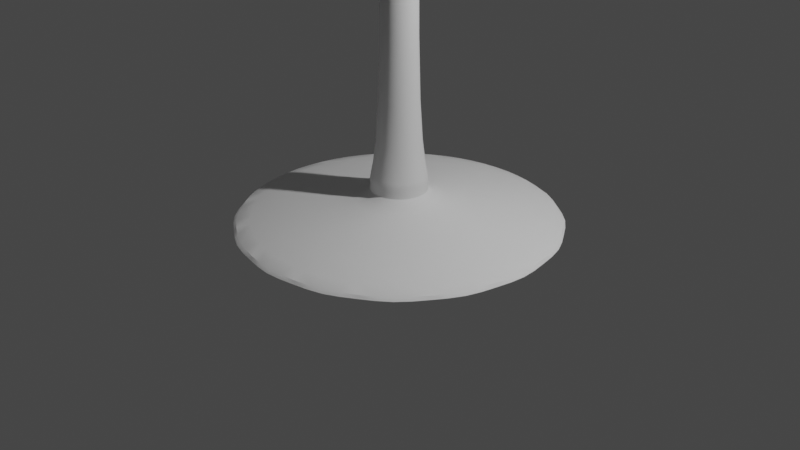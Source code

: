 # Source: Goblet.blend  (saved by Blender 2.83.19; exported with 4.5.12 LTS)
import bpy
from mathutils import Matrix  # noqa: F401  (used for matrix-valued properties, if any)

bpy.ops.wm.read_factory_settings(use_empty=True)
scene = bpy.context.scene
scene.name = 'Scene'

# ---- collections
col_collection = bpy.data.collections.new('Collection'); scene.collection.children.link(col_collection)

# ---- node groups
ng_auto_smooth = bpy.data.node_groups.new('Auto Smooth', 'GeometryNodeTree')
_s = ng_auto_smooth.interface.new_socket(name='Geometry', in_out='OUTPUT', socket_type='NodeSocketGeometry')
_s = ng_auto_smooth.interface.new_socket(name='Geometry', in_out='INPUT', socket_type='NodeSocketGeometry')
_s = ng_auto_smooth.interface.new_socket(name='Angle', in_out='INPUT', socket_type='NodeSocketFloat')
_s.subtype = 'ANGLE'
_s.min_value = 0.0
_s.max_value = 3.142
ng_auto_smooth.is_modifier = True
_N = ng_auto_smooth.nodes; _L = ng_auto_smooth.links
n0 = _N.new('NodeGroupOutput'); n0.name = 'Group Output'; n0.location = (480, -100)
n1 = _N.new('NodeGroupInput'); n1.name = 'Group Input'; n1.location = (-420, -300)
n2 = _N.new('NodeGroupInput'); n2.name = 'Group Input.001'; n2.location = (-60, -100)
n3 = _N.new('GeometryNodeSetShadeSmooth'); n3.name = 'Set Shade Smooth'; n3.location = (120, -100)
n3.domain = 'EDGE'
n4 = _N.new('GeometryNodeSetShadeSmooth'); n4.name = 'Set Shade Smooth.001'; n4.location = (300, -100)
n5 = _N.new('GeometryNodeInputMeshEdgeAngle'); n5.name = 'Edge Angle'; n5.location = (-420, -220)
n6 = _N.new('GeometryNodeInputEdgeSmooth'); n6.name = 'Is Edge Smooth'; n6.location = (-60, -160)
n7 = _N.new('GeometryNodeInputShadeSmooth'); n7.name = 'Is Face Smooth'; n7.location = (-240, -340)
n8 = _N.new('FunctionNodeBooleanMath'); n8.name = 'Boolean Math'; n8.location = (-60, -220)
n9 = _N.new('FunctionNodeCompare'); n9.name = 'Compare'; n9.location = (-240, -180)
n9.operation = 'LESS_EQUAL'
_L.new(n5.outputs[0], n9.inputs[0])
_L.new(n4.outputs[0], n0.inputs[0])
_L.new(n1.outputs[1], n9.inputs[1])
_L.new(n9.outputs[0], n8.inputs[0])
_L.new(n7.outputs[0], n8.inputs[1])
_L.new(n2.outputs[0], n3.inputs[0])
_L.new(n6.outputs[0], n3.inputs[1])
_L.new(n3.outputs[0], n4.inputs[0])
_L.new(n8.outputs[0], n3.inputs[2])
n0.is_active_output = True

# ---- world
world_world = bpy.data.worlds.new('World'); scene.world = world_world
world_world.use_nodes = True; world_world.node_tree.nodes.clear()
_N = world_world.node_tree.nodes; _L = world_world.node_tree.links
n0 = _N.new('ShaderNodeOutputWorld'); n0.name = 'World Output'; n0.location = (300, 300)
n1 = _N.new('ShaderNodeBackground'); n1.name = 'Background'; n1.location = (10, 300)
n1.inputs[0].default_value = (0.05088, 0.05088, 0.05088, 1.0)
_L.new(n1.outputs[0], n0.inputs[0])
n0.is_active_output = True
world_world.color = (0.05088, 0.05088, 0.05088)
world_world.use_sun_shadow = False
world_world.sun_shadow_jitter_overblur = 0.0

# ---- cameras
cam_camera = bpy.data.cameras.new('Camera')
cam_camera.clip_end = 100.0
cam_camera.ortho_scale = 7.314

# ---- lights
light_light = bpy.data.lights.new('Light', 'POINT')
light_light.transmission_factor = 0.0
light_light.energy = 1000.0
light_light.shadow_soft_size = 0.1
light_light.shadow_maximum_resolution = 0.006
light_light.use_absolute_resolution = True

# ---- meshes
me_cylinder_001 = bpy.data.meshes.new('Cylinder.001')
me_cylinder_001.from_pydata([(0.0, 1.8, -0.05), (0.0, 1.8, 0.05), (0.6888, 1.663, -0.05), (0.6888, 1.663, 0.05), (1.273, 1.273, -0.05), (1.273, 1.273, 0.05), (1.663, 0.6888, -0.05), (1.663, 0.6888, 0.05), (1.8, -7.868e-08, -0.05), (1.8, -7.868e-08, 0.05), (1.663, -0.6888, -0.05), (1.663, -0.6888, 0.05), (1.273, -1.273, -0.05), (1.273, -1.273, 0.05), (0.6888, -1.663, -0.05), (0.6888, -1.663, 0.05), (2.718e-07, -1.8, -0.05), (2.718e-07, -1.8, 0.05), (-0.6888, -1.663, -0.05), (-0.6888, -1.663, 0.05), (-1.273, -1.273, -0.05), (-1.273, -1.273, 0.05), (-1.663, -0.6888, -0.05), (-1.663, -0.6888, 0.05), (-1.8, 2.146e-08, -0.05), (-1.8, 2.146e-08, 0.05), (-1.663, 0.6888, -0.05), (-1.663, 0.6888, 0.05), (-1.273, 1.273, -0.05), (-1.273, 1.273, 0.05), (-0.6888, 1.663, -0.05), (-0.6888, 1.663, 0.05), (1.308e-07, 0.18, 0.25), (0.06888, 0.1663, 0.25), (0.1273, 0.1273, 0.25), (0.1663, 0.06888, 0.25), (0.18, 1.225e-08, 0.25), (0.1663, -0.06888, 0.25), (0.1273, -0.1273, 0.25), (0.06888, -0.1663, 0.25), (1.579e-07, -0.18, 0.25), (-0.06888, -0.1663, 0.25), (-0.1273, -0.1273, 0.25), (-0.1663, -0.06888, 0.25), (-0.18, 2.226e-08, 0.25), (-0.1663, 0.06888, 0.25), (-0.1273, 0.1273, 0.25), (-0.06888, 0.1663, 0.25), (9.015e-08, 0.36, 0.45), (0.1378, 0.3326, 0.45), (0.2546, 0.2546, 0.45), (0.3326, 0.1378, 0.45), (0.36, -7.168e-09, 0.45), (0.3326, -0.1378, 0.45), (0.2546, -0.2546, 0.45), (0.1378, -0.3326, 0.45), (1.445e-07, -0.36, 0.45), (-0.1378, -0.3326, 0.45), (-0.2546, -0.2546, 0.45), (-0.3326, -0.1378, 0.45), (-0.36, 1.286e-08, 0.45), (-0.3326, 0.1378, 0.45), (-0.2546, 0.2546, 0.45), (-0.1378, 0.3326, 0.45), (1.196e-07, 0.18, 0.65), (0.06888, 0.1663, 0.65), (0.18, 1.691e-08, 0.65), (0.1273, -0.1273, 0.65), (0.06888, -0.1663, 0.65), (1.468e-07, -0.18, 0.65), (-0.06888, -0.1663, 0.65), (-0.1273, -0.1273, 0.65), (-0.18, 2.692e-08, 0.65), (-0.1273, 0.1273, 0.65), (-0.06888, 0.1663, 0.65), (0.1273, 0.1273, 0.65), (0.1663, 0.06888, 0.65), (0.1663, -0.06888, 0.65), (-0.1663, -0.06888, 0.65), (-0.1663, 0.06888, 0.65), (1.196e-07, 0.18, 4.65), (0.06888, 0.1663, 4.65), (0.1273, 0.1273, 4.65), (0.1663, 0.06888, 4.65), (0.18, 1.691e-08, 4.65), (0.1663, -0.06888, 4.65), (0.1273, -0.1273, 4.65), (0.06888, -0.1663, 4.65), (1.468e-07, -0.18, 4.65), (-0.06888, -0.1663, 4.65), (-0.1273, -0.1273, 4.65), (-0.1663, -0.06888, 4.65), (-0.18, 2.692e-08, 4.65), (-0.1663, 0.06888, 4.65), (-0.1273, 0.1273, 4.65), (-0.06888, 0.1663, 4.65), (7.804e-08, 0.36, 4.85), (0.1378, 0.3326, 4.85), (0.2546, 0.2546, 4.85), (0.3326, 0.1378, 4.85), (0.36, -7.168e-09, 4.85), (0.3326, -0.1378, 4.85), (0.2546, -0.2546, 4.85), (0.1378, -0.3326, 4.85), (1.324e-07, -0.36, 4.85), (-0.1378, -0.3326, 4.85), (-0.2546, -0.2546, 4.85), (-0.3326, -0.1378, 4.85), (-0.36, 1.286e-08, 4.85), (-0.3326, 0.1378, 4.85), (-0.2546, 0.2546, 4.85), (-0.1378, 0.3326, 4.85), (1.019e-07, 0.18, 5.05), (-0.1273, -0.1273, 5.05), (-0.06888, 0.1663, 5.05), (0.06888, 0.1663, 5.05), (0.1273, 0.1273, 5.05), (0.1663, 0.06888, 5.05), (0.18, 9.455e-09, 5.05), (0.1663, -0.06888, 5.05), (0.1273, -0.1273, 5.05), (0.06888, -0.1663, 5.05), (1.291e-07, -0.18, 5.05), (-0.06888, -0.1663, 5.05), (-0.1663, -0.06888, 5.05), (-0.18, 1.947e-08, 5.05), (-0.1663, 0.06888, 5.05), (-0.1273, 0.1273, 5.05), (1.018, 1.018, 5.25), (1.44, -1.33e-07, 5.25), (0.5511, -1.33, 5.25), (1.198e-07, -1.44, 5.25), (-1.018, -1.018, 5.25), (-1.018, 1.018, 5.25), (-0.5511, 1.33, 5.25), (-9.76e-08, 1.44, 5.25), (0.5511, 1.33, 5.25), (1.33, 0.5511, 5.25), (1.33, -0.5511, 5.25), (1.018, -1.018, 5.25), (-0.5511, -1.33, 5.25), (-1.33, -0.5511, 5.25), (-1.44, -5.286e-08, 5.25), (-1.33, 0.5511, 5.25), (-1.911e-07, 2.16, 9.25), (0.8266, 1.996, 9.25), (1.527, 1.527, 9.25), (1.996, 0.8266, 9.25), (2.16, -1.995e-07, 9.25), (1.996, -0.8266, 9.25), (1.527, -1.527, 9.25), (0.8266, -1.996, 9.25), (1.35e-07, -2.16, 9.25), (-0.8266, -1.996, 9.25), (-1.527, -1.527, 9.25), (-1.996, -0.8266, 9.25), (-2.16, -7.93e-08, 9.25), (-1.996, 0.8266, 9.25), (-1.527, 1.527, 9.25), (-0.8266, 1.996, 9.25), (-1.638e-07, 1.944, 9.25), (0.7439, 1.796, 9.25), (1.375, 1.375, 9.25), (1.796, 0.7439, 9.25), (1.944, -1.84e-07, 9.25), (1.796, -0.7439, 9.25), (1.375, -1.375, 9.25), (0.7439, -1.796, 9.25), (1.297e-07, -1.944, 9.25), (-0.7439, -1.796, 9.25), (-1.375, -1.375, 9.25), (-1.796, -0.7439, 9.25), (-1.944, -7.584e-08, 9.25), (-1.796, 0.7439, 9.25), (-1.375, 1.375, 9.25), (-0.7439, 1.796, 9.25), (-1.003e-07, 1.341, 5.35), (0.5133, 1.239, 5.35), (0.9485, 0.9485, 5.35), (1.239, 0.5133, 5.35), (1.341, -1.316e-07, 5.35), (1.239, -0.5133, 5.35), (0.9485, -0.9485, 5.35), (0.5133, -1.239, 5.35), (1.022e-07, -1.341, 5.35), (-0.5133, -1.239, 5.35), (-0.9485, -0.9485, 5.35), (-1.239, -0.5133, 5.35), (-1.341, -5.695e-08, 5.35), (-1.239, 0.5133, 5.35), (-0.9485, 0.9485, 5.35), (-0.5133, 1.239, 5.35), (5.96e-08, 0.0, 5.35)], [], [(0, 1, 3, 2), (2, 3, 5, 4), (4, 5, 7, 6), (6, 7, 9, 8), (8, 9, 11, 10), (10, 11, 13, 12), (12, 13, 15, 14), (14, 15, 17, 16), (16, 17, 19, 18), (18, 19, 21, 20), (20, 21, 23, 22), (22, 23, 25, 24), (24, 25, 27, 26), (26, 27, 29, 28), (15, 13, 38, 39), (28, 29, 31, 30), (30, 31, 1, 0), (0, 2, 4, 6, 8, 10, 12, 14, 16, 18, 20, 22, 24, 26, 28, 30), (25, 23, 43, 44), (11, 9, 36, 37), (21, 19, 41, 42), (31, 29, 46, 47), (7, 5, 34, 35), (17, 15, 39, 40), (3, 1, 32, 33), (27, 25, 44, 45), (13, 11, 37, 38), (23, 21, 42, 43), (1, 31, 47, 32), (9, 7, 35, 36), (19, 17, 40, 41), (29, 27, 45, 46), (5, 3, 33, 34), (42, 41, 57, 58), (35, 34, 50, 51), (43, 42, 58, 59), (36, 35, 51, 52), (44, 43, 59, 60), (37, 36, 52, 53), (45, 44, 60, 61), (38, 37, 53, 54), (46, 45, 61, 62), (39, 38, 54, 55), (47, 46, 62, 63), (40, 39, 55, 56), (33, 32, 48, 49), (32, 47, 63, 48), (41, 40, 56, 57), (34, 33, 49, 50), (63, 62, 73, 74), (56, 55, 68, 69), (49, 48, 64, 65), (48, 63, 74, 64), (57, 56, 69, 70), (50, 49, 65, 75), (58, 57, 70, 71), (51, 50, 75, 76), (59, 58, 71, 78), (52, 51, 76, 66), (60, 59, 78, 72), (53, 52, 66, 77), (61, 60, 72, 79), (54, 53, 77, 67), (62, 61, 79, 73), (55, 54, 67, 68), (76, 75, 82, 83), (78, 71, 90, 91), (66, 76, 83, 84), (72, 78, 91, 92), (77, 66, 84, 85), (79, 72, 92, 93), (67, 77, 85, 86), (73, 79, 93, 94), (68, 67, 86, 87), (74, 73, 94, 95), (69, 68, 87, 88), (65, 64, 80, 81), (64, 74, 95, 80), (70, 69, 88, 89), (75, 65, 81, 82), (71, 70, 89, 90), (88, 87, 103, 104), (81, 80, 96, 97), (80, 95, 111, 96), (89, 88, 104, 105), (82, 81, 97, 98), (90, 89, 105, 106), (83, 82, 98, 99), (91, 90, 106, 107), (84, 83, 99, 100), (92, 91, 107, 108), (85, 84, 100, 101), (93, 92, 108, 109), (86, 85, 101, 102), (94, 93, 109, 110), (87, 86, 102, 103), (95, 94, 110, 111), (109, 108, 125, 126), (102, 101, 119, 120), (110, 109, 126, 127), (103, 102, 120, 121), (111, 110, 127, 114), (104, 103, 121, 122), (97, 96, 112, 115), (96, 111, 114, 112), (105, 104, 122, 123), (98, 97, 115, 116), (106, 105, 123, 113), (99, 98, 116, 117), (107, 106, 113, 124), (100, 99, 117, 118), (108, 107, 124, 125), (101, 100, 118, 119), (122, 121, 130, 131), (115, 112, 135, 136), (112, 114, 134, 135), (123, 122, 131, 140), (116, 115, 136, 128), (113, 123, 140, 132), (117, 116, 128, 137), (124, 113, 132, 141), (118, 117, 137, 129), (125, 124, 141, 142), (119, 118, 129, 138), (126, 125, 142, 143), (120, 119, 138, 139), (127, 126, 143, 133), (121, 120, 139, 130), (114, 127, 133, 134), (141, 132, 154, 155), (129, 137, 147, 148), (142, 141, 155, 156), (138, 129, 148, 149), (143, 142, 156, 157), (139, 138, 149, 150), (133, 143, 157, 158), (130, 139, 150, 151), (134, 133, 158, 159), (131, 130, 151, 152), (136, 135, 144, 145), (135, 134, 159, 144), (140, 131, 152, 153), (128, 136, 145, 146), (132, 140, 153, 154), (137, 128, 146, 147), (145, 144, 160, 161), (144, 159, 175, 160), (153, 152, 168, 169), (146, 145, 161, 162), (154, 153, 169, 170), (147, 146, 162, 163), (155, 154, 170, 171), (148, 147, 163, 164), (156, 155, 171, 172), (149, 148, 164, 165), (157, 156, 172, 173), (150, 149, 165, 166), (158, 157, 173, 174), (151, 150, 166, 167), (159, 158, 174, 175), (152, 151, 167, 168), (166, 165, 181, 182), (174, 173, 189, 190), (167, 166, 182, 183), (175, 174, 190, 191), (168, 167, 183, 184), (161, 160, 176, 177), (160, 175, 191, 176), (169, 168, 184, 185), (162, 161, 177, 178), (170, 169, 185, 186), (163, 162, 178, 179), (171, 170, 186, 187), (164, 163, 179, 180), (172, 171, 187, 188), (165, 164, 180, 181), (173, 172, 188, 189), (187, 186, 192), (180, 179, 192), (188, 187, 192), (181, 180, 192), (189, 188, 192), (182, 181, 192), (190, 189, 192), (183, 182, 192), (191, 190, 192), (184, 183, 192), (177, 176, 192), (176, 191, 192), (185, 184, 192), (178, 177, 192), (186, 185, 192), (179, 178, 192)])
me_cylinder_001.polygons.foreach_set('use_smooth', [True] * 193)
_uv = me_cylinder_001.uv_layers.new(name='UVMap')
_uv.uv.foreach_set('vector', [1.0, 0.5, 1.0, 1.0, 0.9375, 1.0, 0.9375, 0.5, 0.9375, 0.5, 0.9375, 1.0, 0.875, 1.0, 0.875, 0.5, 0.875, 0.5, 0.875, 1.0, 0.8125, 1.0, 0.8125, 0.5, 0.8125, 0.5, 0.8125, 1.0, 0.75, 1.0, 0.75, 0.5, 0.75, 0.5, 0.75, 1.0, 0.6875, 1.0, 0.6875, 0.5, 0.6875, 0.5, 0.6875, 1.0, 0.625, 1.0, 0.625, 0.5, 0.625, 0.5, 0.625, 1.0, 0.5625, 1.0, 0.5625, 0.5, 0.5625, 0.5, 0.5625, 1.0, 0.5, 1.0, 0.5, 0.5, 0.5, 0.5, 0.5, 1.0, 0.4375, 1.0, 0.4375, 0.5, 0.4375, 0.5, 0.4375, 1.0, 0.375, 1.0, 0.375, 0.5, 0.375, 0.5, 0.375, 1.0, 0.3125, 1.0, 0.3125, 0.5, 0.3125, 0.5, 0.3125, 1.0, 0.25, 1.0, 0.25, 0.5, 0.25, 0.5, 0.25, 1.0, 0.1875, 1.0, 0.1875, 0.5, 0.1875, 0.5, 0.1875, 1.0, 0.125, 1.0, 0.125, 0.5, 0.5625, 1.0, 0.625, 1.0, 0.625, 1.0, 0.5625, 1.0, 0.125, 0.5, 0.125, 1.0, 0.0625, 1.0, 0.0625, 0.5, 0.0625, 0.5, 0.0625, 1.0, 0.0, 1.0, 0.0, 0.5, 0.75, 0.49, 0.8418, 0.4717, 0.9197, 0.4197, 0.9717, 0.3418, 0.99, 0.25, 0.9717, 0.1582, 0.9197, 0.08029, 0.8418, 0.02827, 0.75, 0.01, 0.6582, 0.02827, 0.5803, 0.08029, 0.5283, 0.1582, 0.51, 0.25, 0.5283, 0.3418, 0.5803, 0.4197, 0.6582, 0.4717, 0.25, 1.0, 0.3125, 1.0, 0.3125, 1.0, 0.25, 1.0, 0.6875, 1.0, 0.75, 1.0, 0.75, 1.0, 0.6875, 1.0, 0.375, 1.0, 0.4375, 1.0, 0.4375, 1.0, 0.375, 1.0, 0.0625, 1.0, 0.125, 1.0, 0.125, 1.0, 0.0625, 1.0, 0.8125, 1.0, 0.875, 1.0, 0.875, 1.0, 0.8125, 1.0, 0.5, 1.0, 0.5625, 1.0, 0.5625, 1.0, 0.5, 1.0, 0.9375, 1.0, 1.0, 1.0, 1.0, 1.0, 0.9375, 1.0, 0.1875, 1.0, 0.25, 1.0, 0.25, 1.0, 0.1875, 1.0, 0.625, 1.0, 0.6875, 1.0, 0.6875, 1.0, 0.625, 1.0, 0.3125, 1.0, 0.375, 1.0, 0.375, 1.0, 0.3125, 1.0, 0.0, 1.0, 0.0625, 1.0, 0.0625, 1.0, 0.0, 1.0, 0.75, 1.0, 0.8125, 1.0, 0.8125, 1.0, 0.75, 1.0, 0.4375, 1.0, 0.5, 1.0, 0.5, 1.0, 0.4375, 1.0, 0.125, 1.0, 0.1875, 1.0, 0.1875, 1.0, 0.125, 1.0, 0.875, 1.0, 0.9375, 1.0, 0.9375, 1.0, 0.875, 1.0, 0.375, 1.0, 0.4375, 1.0, 0.4375, 1.0, 0.375, 1.0, 0.8125, 1.0, 0.875, 1.0, 0.875, 1.0, 0.8125, 1.0, 0.3125, 1.0, 0.375, 1.0, 0.375, 1.0, 0.3125, 1.0, 0.75, 1.0, 0.8125, 1.0, 0.8125, 1.0, 0.75, 1.0, 0.25, 1.0, 0.3125, 1.0, 0.3125, 1.0, 0.25, 1.0, 0.6875, 1.0, 0.75, 1.0, 0.75, 1.0, 0.6875, 1.0, 0.1875, 1.0, 0.25, 1.0, 0.25, 1.0, 0.1875, 1.0, 0.625, 1.0, 0.6875, 1.0, 0.6875, 1.0, 0.625, 1.0, 0.125, 1.0, 0.1875, 1.0, 0.1875, 1.0, 0.125, 1.0, 0.5625, 1.0, 0.625, 1.0, 0.625, 1.0, 0.5625, 1.0, 0.0625, 1.0, 0.125, 1.0, 0.125, 1.0, 0.0625, 1.0, 0.5, 1.0, 0.5625, 1.0, 0.5625, 1.0, 0.5, 1.0, 0.9375, 1.0, 1.0, 1.0, 1.0, 1.0, 0.9375, 1.0, 0.0, 1.0, 0.0625, 1.0, 0.0625, 1.0, 0.0, 1.0, 0.4375, 1.0, 0.5, 1.0, 0.5, 1.0, 0.4375, 1.0, 0.875, 1.0, 0.9375, 1.0, 0.9375, 1.0, 0.875, 1.0, 0.0625, 1.0, 0.125, 1.0, 0.125, 1.0, 0.0625, 1.0, 0.5, 1.0, 0.5625, 1.0, 0.5625, 1.0, 0.5, 1.0, 0.9375, 1.0, 1.0, 1.0, 1.0, 1.0, 0.9375, 1.0, 0.0, 1.0, 0.0625, 1.0, 0.0625, 1.0, 0.0, 1.0, 0.4375, 1.0, 0.5, 1.0, 0.5, 1.0, 0.4375, 1.0, 0.875, 1.0, 0.9375, 1.0, 0.9375, 1.0, 0.875, 1.0, 0.375, 1.0, 0.4375, 1.0, 0.4375, 1.0, 0.375, 1.0, 0.8125, 1.0, 0.875, 1.0, 0.875, 1.0, 0.8125, 1.0, 0.3125, 1.0, 0.375, 1.0, 0.375, 1.0, 0.3125, 1.0, 0.75, 1.0, 0.8125, 1.0, 0.8125, 1.0, 0.75, 1.0, 0.25, 1.0, 0.3125, 1.0, 0.3125, 1.0, 0.25, 1.0, 0.6875, 1.0, 0.75, 1.0, 0.75, 1.0, 0.6875, 1.0, 0.1875, 1.0, 0.25, 1.0, 0.25, 1.0, 0.1875, 1.0, 0.625, 1.0, 0.6875, 1.0, 0.6875, 1.0, 0.625, 1.0, 0.125, 1.0, 0.1875, 1.0, 0.1875, 1.0, 0.125, 1.0, 0.5625, 1.0, 0.625, 1.0, 0.625, 1.0, 0.5625, 1.0, 0.8125, 1.0, 0.875, 1.0, 0.875, 1.0, 0.8125, 1.0, 0.3125, 1.0, 0.375, 1.0, 0.375, 1.0, 0.3125, 1.0, 0.75, 1.0, 0.8125, 1.0, 0.8125, 1.0, 0.75, 1.0, 0.25, 1.0, 0.3125, 1.0, 0.3125, 1.0, 0.25, 1.0, 0.6875, 1.0, 0.75, 1.0, 0.75, 1.0, 0.6875, 1.0, 0.1875, 1.0, 0.25, 1.0, 0.25, 1.0, 0.1875, 1.0, 0.625, 1.0, 0.6875, 1.0, 0.6875, 1.0, 0.625, 1.0, 0.125, 1.0, 0.1875, 1.0, 0.1875, 1.0, 0.125, 1.0, 0.5625, 1.0, 0.625, 1.0, 0.625, 1.0, 0.5625, 1.0, 0.0625, 1.0, 0.125, 1.0, 0.125, 1.0, 0.0625, 1.0, 0.5, 1.0, 0.5625, 1.0, 0.5625, 1.0, 0.5, 1.0, 0.9375, 1.0, 1.0, 1.0, 1.0, 1.0, 0.9375, 1.0, 0.0, 1.0, 0.0625, 1.0, 0.0625, 1.0, 0.0, 1.0, 0.4375, 1.0, 0.5, 1.0, 0.5, 1.0, 0.4375, 1.0, 0.875, 1.0, 0.9375, 1.0, 0.9375, 1.0, 0.875, 1.0, 0.375, 1.0, 0.4375, 1.0, 0.4375, 1.0, 0.375, 1.0, 0.5, 1.0, 0.5625, 1.0, 0.5625, 1.0, 0.5, 1.0, 0.9375, 1.0, 1.0, 1.0, 1.0, 1.0, 0.9375, 1.0, 0.0, 1.0, 0.0625, 1.0, 0.0625, 1.0, 0.0, 1.0, 0.4375, 1.0, 0.5, 1.0, 0.5, 1.0, 0.4375, 1.0, 0.875, 1.0, 0.9375, 1.0, 0.9375, 1.0, 0.875, 1.0, 0.375, 1.0, 0.4375, 1.0, 0.4375, 1.0, 0.375, 1.0, 0.8125, 1.0, 0.875, 1.0, 0.875, 1.0, 0.8125, 1.0, 0.3125, 1.0, 0.375, 1.0, 0.375, 1.0, 0.3125, 1.0, 0.75, 1.0, 0.8125, 1.0, 0.8125, 1.0, 0.75, 1.0, 0.25, 1.0, 0.3125, 1.0, 0.3125, 1.0, 0.25, 1.0, 0.6875, 1.0, 0.75, 1.0, 0.75, 1.0, 0.6875, 1.0, 0.1875, 1.0, 0.25, 1.0, 0.25, 1.0, 0.1875, 1.0, 0.625, 1.0, 0.6875, 1.0, 0.6875, 1.0, 0.625, 1.0, 0.125, 1.0, 0.1875, 1.0, 0.1875, 1.0, 0.125, 1.0, 0.5625, 1.0, 0.625, 1.0, 0.625, 1.0, 0.5625, 1.0, 0.0625, 1.0, 0.125, 1.0, 0.125, 1.0, 0.0625, 1.0, 0.1875, 1.0, 0.25, 1.0, 0.25, 1.0, 0.1875, 1.0, 0.625, 1.0, 0.6875, 1.0, 0.6875, 1.0, 0.625, 1.0, 0.125, 1.0, 0.1875, 1.0, 0.1875, 1.0, 0.125, 1.0, 0.5625, 1.0, 0.625, 1.0, 0.625, 1.0, 0.5625, 1.0, 0.0625, 1.0, 0.125, 1.0, 0.125, 1.0, 0.0625, 1.0, 0.5, 1.0, 0.5625, 1.0, 0.5625, 1.0, 0.5, 1.0, 0.9375, 1.0, 1.0, 1.0, 1.0, 1.0, 0.9375, 1.0, 0.0, 1.0, 0.0625, 1.0, 0.0625, 1.0, 0.0, 1.0, 0.4375, 1.0, 0.5, 1.0, 0.5, 1.0, 0.4375, 1.0, 0.875, 1.0, 0.9375, 1.0, 0.9375, 1.0, 0.875, 1.0, 0.375, 1.0, 0.4375, 1.0, 0.4375, 1.0, 0.375, 1.0, 0.8125, 1.0, 0.875, 1.0, 0.875, 1.0, 0.8125, 1.0, 0.3125, 1.0, 0.375, 1.0, 0.375, 1.0, 0.3125, 1.0, 0.75, 1.0, 0.8125, 1.0, 0.8125, 1.0, 0.75, 1.0, 0.25, 1.0, 0.3125, 1.0, 0.3125, 1.0, 0.25, 1.0, 0.6875, 1.0, 0.75, 1.0, 0.75, 1.0, 0.6875, 1.0, 0.5, 1.0, 0.5625, 1.0, 0.5625, 1.0, 0.5, 1.0, 0.9375, 1.0, 1.0, 1.0, 1.0, 1.0, 0.9375, 1.0, 0.0, 1.0, 0.0625, 1.0, 0.0625, 1.0, 0.0, 1.0, 0.4375, 1.0, 0.5, 1.0, 0.5, 1.0, 0.4375, 1.0, 0.875, 1.0, 0.9375, 1.0, 0.9375, 1.0, 0.875, 1.0, 0.375, 1.0, 0.4375, 1.0, 0.4375, 1.0, 0.375, 1.0, 0.8125, 1.0, 0.875, 1.0, 0.875, 1.0, 0.8125, 1.0, 0.3125, 1.0, 0.375, 1.0, 0.375, 1.0, 0.3125, 1.0, 0.75, 1.0, 0.8125, 1.0, 0.8125, 1.0, 0.75, 1.0, 0.25, 1.0, 0.3125, 1.0, 0.3125, 1.0, 0.25, 1.0, 0.6875, 1.0, 0.75, 1.0, 0.75, 1.0, 0.6875, 1.0, 0.1875, 1.0, 0.25, 1.0, 0.25, 1.0, 0.1875, 1.0, 0.625, 1.0, 0.6875, 1.0, 0.6875, 1.0, 0.625, 1.0, 0.125, 1.0, 0.1875, 1.0, 0.1875, 1.0, 0.125, 1.0, 0.5625, 1.0, 0.625, 1.0, 0.625, 1.0, 0.5625, 1.0, 0.0625, 1.0, 0.125, 1.0, 0.125, 1.0, 0.0625, 1.0, 0.3125, 1.0, 0.375, 1.0, 0.375, 1.0, 0.3125, 1.0, 0.75, 1.0, 0.8125, 1.0, 0.8125, 1.0, 0.75, 1.0, 0.25, 1.0, 0.3125, 1.0, 0.3125, 1.0, 0.25, 1.0, 0.6875, 1.0, 0.75, 1.0, 0.75, 1.0, 0.6875, 1.0, 0.1875, 1.0, 0.25, 1.0, 0.25, 1.0, 0.1875, 1.0, 0.625, 1.0, 0.6875, 1.0, 0.6875, 1.0, 0.625, 1.0, 0.125, 1.0, 0.1875, 1.0, 0.1875, 1.0, 0.125, 1.0, 0.5625, 1.0, 0.625, 1.0, 0.625, 1.0, 0.5625, 1.0, 0.0625, 1.0, 0.125, 1.0, 0.125, 1.0, 0.0625, 1.0, 0.5, 1.0, 0.5625, 1.0, 0.5625, 1.0, 0.5, 1.0, 0.9375, 1.0, 1.0, 1.0, 1.0, 1.0, 0.9375, 1.0, 0.0, 1.0, 0.0625, 1.0, 0.0625, 1.0, 0.0, 1.0, 0.4375, 1.0, 0.5, 1.0, 0.5, 1.0, 0.4375, 1.0, 0.875, 1.0, 0.9375, 1.0, 0.9375, 1.0, 0.875, 1.0, 0.375, 1.0, 0.4375, 1.0, 0.4375, 1.0, 0.375, 1.0, 0.8125, 1.0, 0.875, 1.0, 0.875, 1.0, 0.8125, 1.0, 0.9375, 1.0, 1.0, 1.0, 1.0, 1.0, 0.9375, 1.0, 0.0, 1.0, 0.0625, 1.0, 0.0625, 1.0, 0.0, 1.0, 0.4375, 1.0, 0.5, 1.0, 0.5, 1.0, 0.4375, 1.0, 0.875, 1.0, 0.9375, 1.0, 0.9375, 1.0, 0.875, 1.0, 0.375, 1.0, 0.4375, 1.0, 0.4375, 1.0, 0.375, 1.0, 0.8125, 1.0, 0.875, 1.0, 0.875, 1.0, 0.8125, 1.0, 0.3125, 1.0, 0.375, 1.0, 0.375, 1.0, 0.3125, 1.0, 0.75, 1.0, 0.8125, 1.0, 0.8125, 1.0, 0.75, 1.0, 0.25, 1.0, 0.3125, 1.0, 0.3125, 1.0, 0.25, 1.0, 0.6875, 1.0, 0.75, 1.0, 0.75, 1.0, 0.6875, 1.0, 0.1875, 1.0, 0.25, 1.0, 0.25, 1.0, 0.1875, 1.0, 0.625, 1.0, 0.6875, 1.0, 0.6875, 1.0, 0.625, 1.0, 0.125, 1.0, 0.1875, 1.0, 0.1875, 1.0, 0.125, 1.0, 0.5625, 1.0, 0.625, 1.0, 0.625, 1.0, 0.5625, 1.0, 0.0625, 1.0, 0.125, 1.0, 0.125, 1.0, 0.0625, 1.0, 0.5, 1.0, 0.5625, 1.0, 0.5625, 1.0, 0.5, 1.0, 0.625, 1.0, 0.6875, 1.0, 0.6875, 1.0, 0.625, 1.0, 0.125, 1.0, 0.1875, 1.0, 0.1875, 1.0, 0.125, 1.0, 0.5625, 1.0, 0.625, 1.0, 0.625, 1.0, 0.5625, 1.0, 0.0625, 1.0, 0.125, 1.0, 0.125, 1.0, 0.0625, 1.0, 0.5, 1.0, 0.5625, 1.0, 0.5625, 1.0, 0.5, 1.0, 0.9375, 1.0, 1.0, 1.0, 1.0, 1.0, 0.9375, 1.0, 0.0, 1.0, 0.0625, 1.0, 0.0625, 1.0, 0.0, 1.0, 0.4375, 1.0, 0.5, 1.0, 0.5, 1.0, 0.4375, 1.0, 0.875, 1.0, 0.9375, 1.0, 0.9375, 1.0, 0.875, 1.0, 0.375, 1.0, 0.4375, 1.0, 0.4375, 1.0, 0.375, 1.0, 0.8125, 1.0, 0.875, 1.0, 0.875, 1.0, 0.8125, 1.0, 0.3125, 1.0, 0.375, 1.0, 0.375, 1.0, 0.3125, 1.0, 0.75, 1.0, 0.8125, 1.0, 0.8125, 1.0, 0.75, 1.0, 0.25, 1.0, 0.3125, 1.0, 0.3125, 1.0, 0.25, 1.0, 0.6875, 1.0, 0.75, 1.0, 0.75, 1.0, 0.6875, 1.0, 0.1875, 1.0, 0.25, 1.0, 0.25, 1.0, 0.1875, 1.0, 0.3125, 1.0, 0.375, 1.0, 0.3125, 1.0, 0.75, 1.0, 0.8125, 1.0, 0.75, 1.0, 0.25, 1.0, 0.3125, 1.0, 0.25, 1.0, 0.6875, 1.0, 0.75, 1.0, 0.6875, 1.0, 0.1875, 1.0, 0.25, 1.0, 0.1875, 1.0, 0.625, 1.0, 0.6875, 1.0, 0.625, 1.0, 0.125, 1.0, 0.1875, 1.0, 0.125, 1.0, 0.5625, 1.0, 0.625, 1.0, 0.5625, 1.0, 0.0625, 1.0, 0.125, 1.0, 0.0625, 1.0, 0.5, 1.0, 0.5625, 1.0, 0.5, 1.0, 0.9375, 1.0, 1.0, 1.0, 0.9375, 1.0, 0.0, 1.0, 0.0625, 1.0, 0.0, 1.0, 0.4375, 1.0, 0.5, 1.0, 0.4375, 1.0, 0.875, 1.0, 0.9375, 1.0, 0.875, 1.0, 0.375, 1.0, 0.4375, 1.0, 0.375, 1.0, 0.8125, 1.0, 0.875, 1.0, 0.8125, 1.0])
me_cylinder_001.use_remesh_fix_poles = True
me_cylinder_001.use_remesh_preserve_attributes = False
me_cylinder_001.use_mirror_vertex_groups = False
me_cylinder_001.update()

# ---- objects
ob_light = bpy.data.objects.new('Light', light_light)
ob_camera = bpy.data.objects.new('Camera', cam_camera)
ob_goblet = bpy.data.objects.new('Goblet', me_cylinder_001)

# ---- transforms, parenting, visibility, modifiers, constraints
ob_light.location = (4.076, 1.005, 5.904)
ob_light.rotation_euler = (0.6503, 0.05522, 1.866)
ob_light.lock_rotations_4d = False
ob_light.empty_display_type = 'ARROWS'
ob_light.color = (0.0, 0.0, 0.0, 0.0)
ob_light.lineart.crease_threshold = 0.0
ob_camera.location = (7.359, -6.926, 4.958)
ob_camera.rotation_euler = (1.109, 0.0, 0.8149)
ob_camera.lock_rotations_4d = False
ob_camera.empty_display_type = 'ARROWS'
ob_camera.color = (0.0, 0.0, 0.0, 0.0)
ob_camera.display_type = 'WIRE'
ob_camera.lineart.crease_threshold = 0.0
ob_goblet.location = (0.0, 0.0, 0.0)
ob_goblet.lineart.crease_threshold = 0.0
_m = ob_goblet.modifiers.new('Subdivision', 'SUBSURF')
_m.uv_smooth = 'PRESERVE_CORNERS'
_m.levels = 2
_m = ob_goblet.modifiers.new('Auto Smooth', 'NODES')
_m.node_group = ng_auto_smooth
_gi = [s.identifier for s in ng_auto_smooth.interface.items_tree if s.item_type == 'SOCKET' and s.in_out == 'INPUT']
_m[_gi[1]] = 0.5236  # Angle

# ---- collection membership
col_collection.objects.link(ob_light)
col_collection.objects.link(ob_camera)
col_collection.objects.link(ob_goblet)

# ---- scene / render settings (as saved in the file)
scene.camera = ob_camera
scene.frame_start = 1; scene.frame_end = 250; scene.frame_set(1)
scene.render.engine = 'BLENDER_EEVEE_NEXT'
scene.cycles.use_denoising = False
scene.cycles.samples = 128
scene.cycles.sampling_pattern = 'TABULATED_SOBOL'
scene.cycles.use_adaptive_sampling = False
scene.cycles.use_light_tree = False
scene.view_settings.view_transform = 'Filmic'
bpy.context.view_layer.update()
